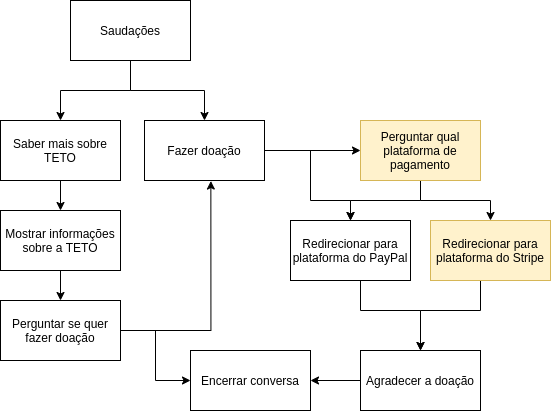

The diagram above was exported from draw.io. Its source (the exported page's mxGraphModel, read from the mxfile embedded in the PNG):
<mxGraphModel dx="1117" dy="1049" grid="1" gridSize="10" guides="1" tooltips="1" connect="1" arrows="1" fold="1" page="1" pageScale="1" pageWidth="827" pageHeight="1169" math="0" shadow="0">
  <root>
    <mxCell id="0" />
    <mxCell id="1" parent="0" />
    <mxCell id="eDH6EuAGEiHAWenNvWn3-2" style="edgeStyle=orthogonalEdgeStyle;rounded=0;orthogonalLoop=1;jettySize=auto;html=1;entryX=0.5;entryY=0;entryDx=0;entryDy=0;" edge="1" parent="1" source="eDH6EuAGEiHAWenNvWn3-1" target="eDH6EuAGEiHAWenNvWn3-3">
      <mxGeometry relative="1" as="geometry">
        <mxPoint x="310" y="280" as="targetPoint" />
      </mxGeometry>
    </mxCell>
    <mxCell id="eDH6EuAGEiHAWenNvWn3-5" style="edgeStyle=orthogonalEdgeStyle;rounded=0;orthogonalLoop=1;jettySize=auto;html=1;entryX=0.5;entryY=0;entryDx=0;entryDy=0;" edge="1" parent="1" source="eDH6EuAGEiHAWenNvWn3-1" target="eDH6EuAGEiHAWenNvWn3-4">
      <mxGeometry relative="1" as="geometry" />
    </mxCell>
    <mxCell id="eDH6EuAGEiHAWenNvWn3-1" value="Saudações" style="rounded=0;whiteSpace=wrap;html=1;" vertex="1" parent="1">
      <mxGeometry x="340" y="150" width="120" height="60" as="geometry" />
    </mxCell>
    <mxCell id="eDH6EuAGEiHAWenNvWn3-23" style="edgeStyle=orthogonalEdgeStyle;rounded=0;orthogonalLoop=1;jettySize=auto;html=1;entryX=0.5;entryY=0;entryDx=0;entryDy=0;" edge="1" parent="1" source="eDH6EuAGEiHAWenNvWn3-3" target="eDH6EuAGEiHAWenNvWn3-9">
      <mxGeometry relative="1" as="geometry" />
    </mxCell>
    <mxCell id="eDH6EuAGEiHAWenNvWn3-3" value="Saber mais sobre TETO" style="rounded=0;whiteSpace=wrap;html=1;" vertex="1" parent="1">
      <mxGeometry x="270" y="270" width="120" height="60" as="geometry" />
    </mxCell>
    <mxCell id="eDH6EuAGEiHAWenNvWn3-14" style="edgeStyle=orthogonalEdgeStyle;rounded=0;orthogonalLoop=1;jettySize=auto;html=1;entryX=0;entryY=0.5;entryDx=0;entryDy=0;" edge="1" parent="1" source="eDH6EuAGEiHAWenNvWn3-4" target="eDH6EuAGEiHAWenNvWn3-12">
      <mxGeometry relative="1" as="geometry" />
    </mxCell>
    <mxCell id="eDH6EuAGEiHAWenNvWn3-25" style="edgeStyle=orthogonalEdgeStyle;rounded=0;orthogonalLoop=1;jettySize=auto;html=1;entryX=0.5;entryY=0;entryDx=0;entryDy=0;" edge="1" parent="1" source="eDH6EuAGEiHAWenNvWn3-4" target="eDH6EuAGEiHAWenNvWn3-15">
      <mxGeometry relative="1" as="geometry">
        <Array as="points">
          <mxPoint x="580" y="300" />
          <mxPoint x="580" y="350" />
          <mxPoint x="620" y="350" />
        </Array>
      </mxGeometry>
    </mxCell>
    <mxCell id="eDH6EuAGEiHAWenNvWn3-4" value="Fazer doação" style="rounded=0;whiteSpace=wrap;html=1;" vertex="1" parent="1">
      <mxGeometry x="414" y="270" width="120" height="60" as="geometry" />
    </mxCell>
    <mxCell id="eDH6EuAGEiHAWenNvWn3-6" value="Encerrar conversa" style="rounded=0;whiteSpace=wrap;html=1;" vertex="1" parent="1">
      <mxGeometry x="460" y="500" width="120" height="60" as="geometry" />
    </mxCell>
    <mxCell id="eDH6EuAGEiHAWenNvWn3-24" style="edgeStyle=orthogonalEdgeStyle;rounded=0;orthogonalLoop=1;jettySize=auto;html=1;entryX=0.5;entryY=0;entryDx=0;entryDy=0;" edge="1" parent="1" source="eDH6EuAGEiHAWenNvWn3-9" target="eDH6EuAGEiHAWenNvWn3-10">
      <mxGeometry relative="1" as="geometry" />
    </mxCell>
    <mxCell id="eDH6EuAGEiHAWenNvWn3-9" value="Mostrar informações sobre a TETO" style="rounded=0;whiteSpace=wrap;html=1;" vertex="1" parent="1">
      <mxGeometry x="270" y="360" width="120" height="60" as="geometry" />
    </mxCell>
    <mxCell id="eDH6EuAGEiHAWenNvWn3-11" style="edgeStyle=orthogonalEdgeStyle;rounded=0;orthogonalLoop=1;jettySize=auto;html=1;entryX=0.553;entryY=1.009;entryDx=0;entryDy=0;entryPerimeter=0;" edge="1" parent="1" source="eDH6EuAGEiHAWenNvWn3-10" target="eDH6EuAGEiHAWenNvWn3-4">
      <mxGeometry relative="1" as="geometry" />
    </mxCell>
    <mxCell id="eDH6EuAGEiHAWenNvWn3-13" style="edgeStyle=orthogonalEdgeStyle;rounded=0;orthogonalLoop=1;jettySize=auto;html=1;entryX=0;entryY=0.5;entryDx=0;entryDy=0;" edge="1" parent="1" source="eDH6EuAGEiHAWenNvWn3-10" target="eDH6EuAGEiHAWenNvWn3-6">
      <mxGeometry relative="1" as="geometry" />
    </mxCell>
    <mxCell id="eDH6EuAGEiHAWenNvWn3-10" value="Perguntar se quer fazer doação" style="rounded=0;whiteSpace=wrap;html=1;" vertex="1" parent="1">
      <mxGeometry x="270" y="450" width="120" height="60" as="geometry" />
    </mxCell>
    <mxCell id="eDH6EuAGEiHAWenNvWn3-16" style="edgeStyle=orthogonalEdgeStyle;rounded=0;orthogonalLoop=1;jettySize=auto;html=1;entryX=0.5;entryY=0;entryDx=0;entryDy=0;" edge="1" parent="1" source="eDH6EuAGEiHAWenNvWn3-12" target="eDH6EuAGEiHAWenNvWn3-15">
      <mxGeometry relative="1" as="geometry" />
    </mxCell>
    <mxCell id="eDH6EuAGEiHAWenNvWn3-20" style="edgeStyle=orthogonalEdgeStyle;rounded=0;orthogonalLoop=1;jettySize=auto;html=1;entryX=0.5;entryY=0;entryDx=0;entryDy=0;" edge="1" parent="1" source="eDH6EuAGEiHAWenNvWn3-12" target="eDH6EuAGEiHAWenNvWn3-18">
      <mxGeometry relative="1" as="geometry" />
    </mxCell>
    <mxCell id="eDH6EuAGEiHAWenNvWn3-12" value="Perguntar qual plataforma de pagamento" style="rounded=0;whiteSpace=wrap;html=1;fillColor=#fff2cc;strokeColor=#d6b656;" vertex="1" parent="1">
      <mxGeometry x="630" y="270" width="120" height="60" as="geometry" />
    </mxCell>
    <mxCell id="eDH6EuAGEiHAWenNvWn3-17" style="edgeStyle=orthogonalEdgeStyle;rounded=0;orthogonalLoop=1;jettySize=auto;html=1;entryX=0.5;entryY=0;entryDx=0;entryDy=0;" edge="1" parent="1" source="eDH6EuAGEiHAWenNvWn3-15" target="eDH6EuAGEiHAWenNvWn3-21">
      <mxGeometry relative="1" as="geometry">
        <Array as="points">
          <mxPoint x="630" y="460" />
          <mxPoint x="690" y="460" />
        </Array>
      </mxGeometry>
    </mxCell>
    <mxCell id="eDH6EuAGEiHAWenNvWn3-15" value="Redirecionar para plataforma do PayPal" style="rounded=0;whiteSpace=wrap;html=1;" vertex="1" parent="1">
      <mxGeometry x="560" y="370" width="120" height="60" as="geometry" />
    </mxCell>
    <mxCell id="eDH6EuAGEiHAWenNvWn3-19" style="edgeStyle=orthogonalEdgeStyle;rounded=0;orthogonalLoop=1;jettySize=auto;html=1;entryX=0.5;entryY=0;entryDx=0;entryDy=0;" edge="1" parent="1" source="eDH6EuAGEiHAWenNvWn3-18" target="eDH6EuAGEiHAWenNvWn3-21">
      <mxGeometry relative="1" as="geometry">
        <Array as="points">
          <mxPoint x="750" y="460" />
          <mxPoint x="690" y="460" />
        </Array>
      </mxGeometry>
    </mxCell>
    <mxCell id="eDH6EuAGEiHAWenNvWn3-18" value="Redirecionar para plataforma do Stripe" style="rounded=0;whiteSpace=wrap;html=1;fillColor=#fff2cc;strokeColor=#d6b656;" vertex="1" parent="1">
      <mxGeometry x="700" y="370" width="120" height="60" as="geometry" />
    </mxCell>
    <mxCell id="eDH6EuAGEiHAWenNvWn3-22" style="edgeStyle=orthogonalEdgeStyle;rounded=0;orthogonalLoop=1;jettySize=auto;html=1;entryX=1;entryY=0.5;entryDx=0;entryDy=0;" edge="1" parent="1" source="eDH6EuAGEiHAWenNvWn3-21" target="eDH6EuAGEiHAWenNvWn3-6">
      <mxGeometry relative="1" as="geometry" />
    </mxCell>
    <mxCell id="eDH6EuAGEiHAWenNvWn3-21" value="Agradecer a doação" style="rounded=0;whiteSpace=wrap;html=1;" vertex="1" parent="1">
      <mxGeometry x="630" y="500" width="120" height="60" as="geometry" />
    </mxCell>
  </root>
</mxGraphModel>